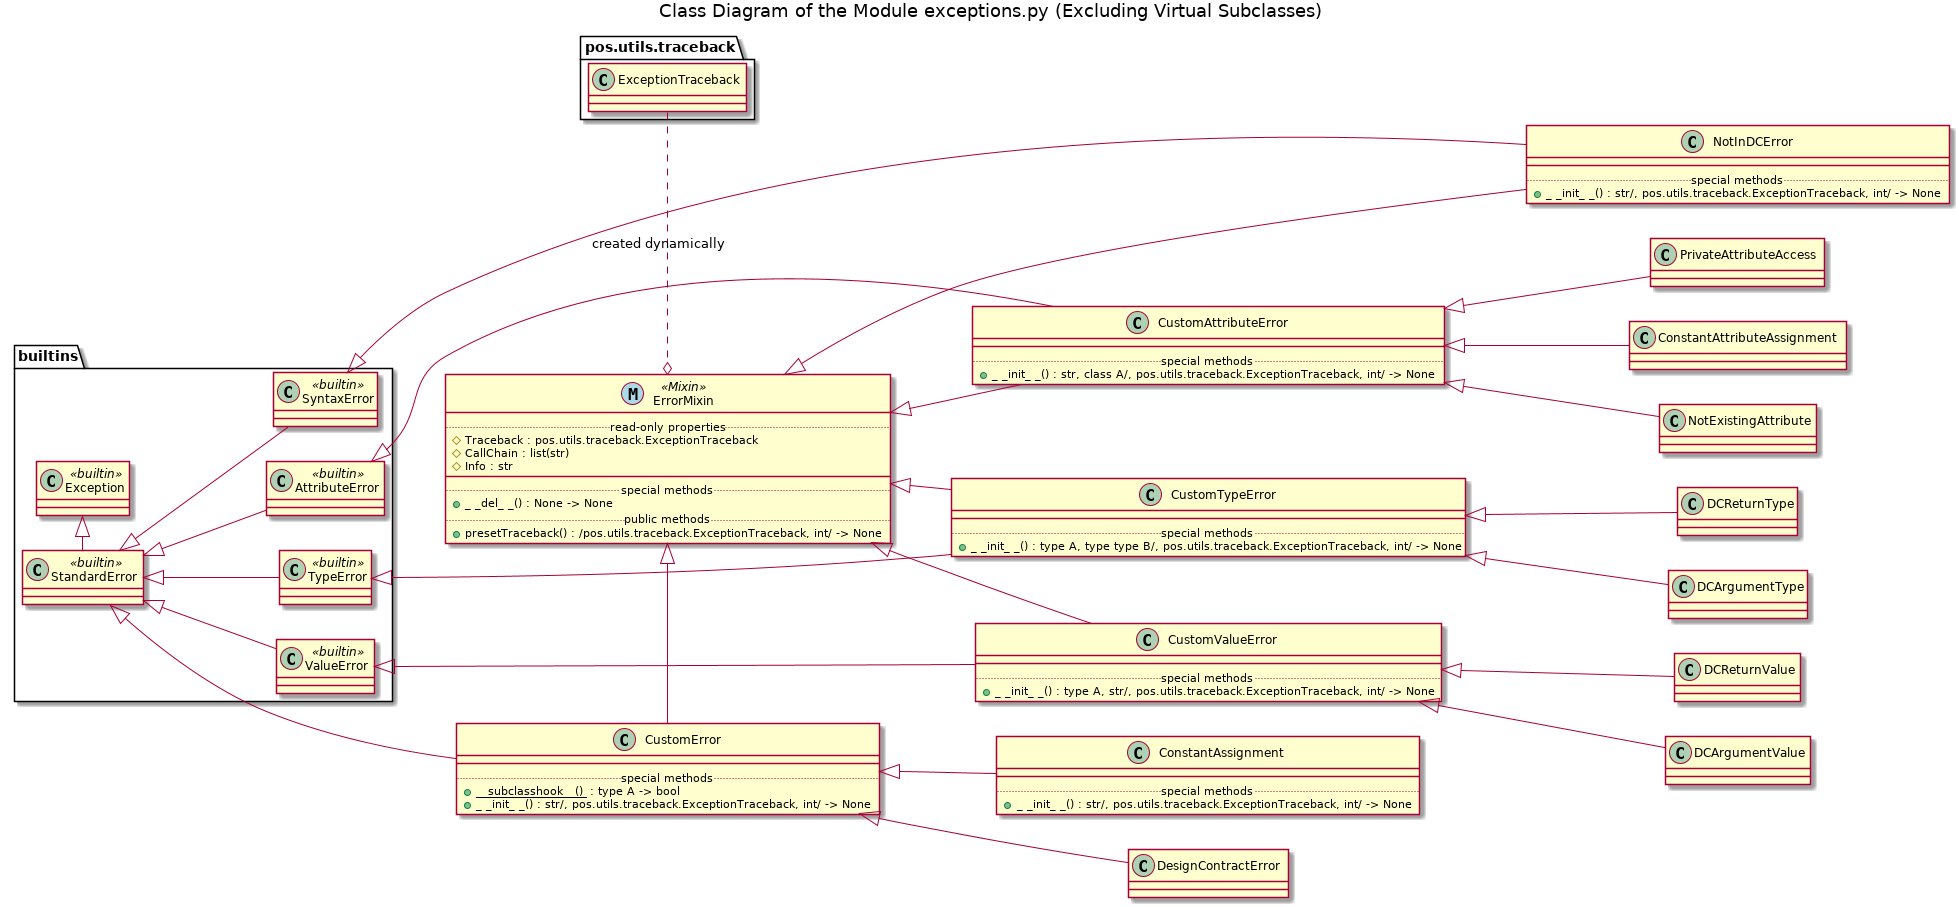

The diagram above was rendered by PlantUML. Its source (embedded in the PNG):
@startuml

title Class Diagram of the Module exceptions.py (Excluding Virtual Subclasses)

left to right direction

namespace pos.utils.traceback {
    class ExceptionTraceback
}

namespace builtins {
    class Exception <<builtin>>
    
    class StandardError <<builtin>>
    
    StandardError -|> Exception
    
    class SyntaxError <<builtin>>
    
    class AttributeError <<builtin>>
    
    class TypeError <<builtin>>
    
    class ValueError <<builtin>>
    
    StandardError <|-- SyntaxError
    
    StandardError <|-- AttributeError
    
    StandardError <|-- TypeError
    
    StandardError <|-- ValueError
}
















class ErrorMixin <<(M, lightblue) Mixin>> {
    ..read-only properties..
    # Traceback : pos.utils.traceback.ExceptionTraceback
    # {field} CallChain : list(str)
    # Info : str
    __
    ..special methods..
    + _ _del_ _() : None -> None
    ..public methods..
    + presetTraceback() : /pos.utils.traceback.ExceptionTraceback, int/ -> None
}



class CustomError {
    __
    ..special methods..
    + <u>__subclasshook__()</u> : type A -> bool
    + _ _init_ _() : str/, pos.utils.traceback.ExceptionTraceback, int/ -> None
}



class CustomTypeError {
    __
    ..special methods..
    + _ _init_ _() : type A, type type B/, pos.utils.traceback.ExceptionTraceback, int/ -> None
}



class CustomValueError {
    __
    ..special methods..
    + _ _init_ _() : type A, str/, pos.utils.traceback.ExceptionTraceback, int/ -> None
}



class CustomAttributeError {
    __
    ..special methods..
    + _ _init_ _() : str, class A/, pos.utils.traceback.ExceptionTraceback, int/ -> None
}



class ConstantAssignment {
    __
    ..special methods..
    + _ _init_ _() : str/, pos.utils.traceback.ExceptionTraceback, int/ -> None
}



class NotInDCError {
    __
    ..special methods..
    + _ _init_ _() : str/, pos.utils.traceback.ExceptionTraceback, int/ -> None
}

pos.utils.traceback.ExceptionTraceback .o ErrorMixin : created dynamically

builtins.SyntaxError <|---- NotInDCError

builtins.AttributeError <|--- CustomAttributeError

builtins.StandardError <|--- CustomError

builtins.TypeError <|--- CustomTypeError

builtins.ValueError <|--- CustomValueError

CustomError <|-- DesignContractError

CustomError <|-- ConstantAssignment

CustomAttributeError <|-- ConstantAttributeAssignment

CustomAttributeError <|-- NotExistingAttribute

CustomAttributeError <|-- PrivateAttributeAccess

CustomTypeError <|-- DCArgumentType

CustomTypeError <|-- DCReturnType

CustomValueError <|-- DCArgumentValue

CustomValueError <|-- DCReturnValue

ErrorMixin <|- CustomError

ErrorMixin <|-- CustomAttributeError

ErrorMixin <|-- CustomTypeError

ErrorMixin <|-- CustomValueError

ErrorMixin <|--- NotInDCError

@enduml